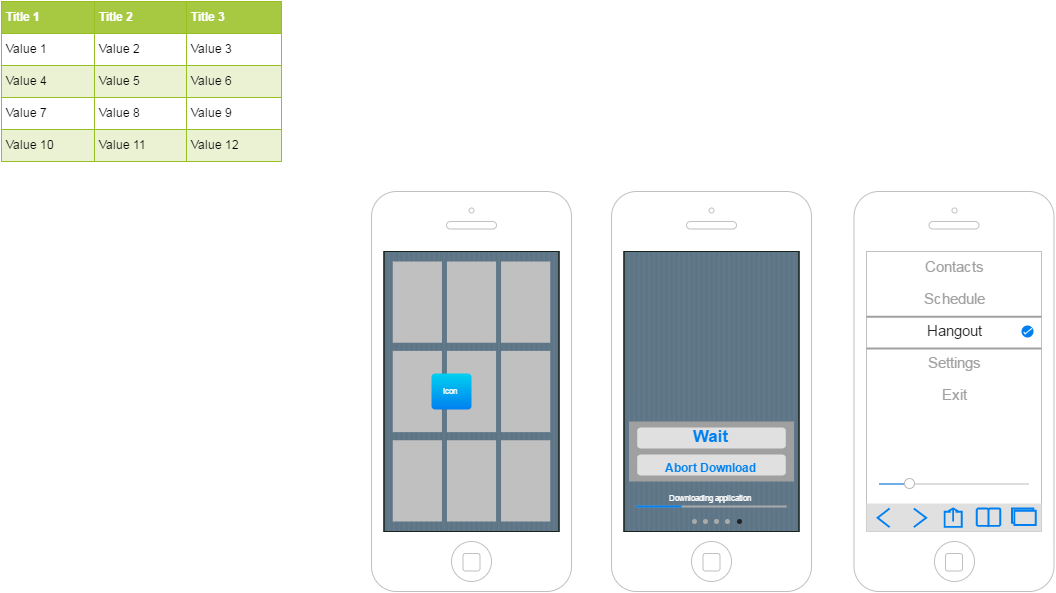

The diagram above was exported from draw.io. Its source (the exported page's mxGraphModel, read from the mxfile embedded in the PNG):
<mxGraphModel dx="2082" dy="1239" grid="1" gridSize="10" guides="1" tooltips="1" connect="1" arrows="1" fold="1" page="0" pageScale="1" pageWidth="826" pageHeight="1169" background="#ffffff" math="0" shadow="0">
  <root>
    <mxCell id="0" style=";html=1;" />
    <mxCell id="1" style=";html=1;" parent="0" />
    <mxCell id="2" value="" style="verticalLabelPosition=bottom;verticalAlign=top;strokeWidth=1;shape=mxgraph.ios7ui.phone;fillColor=#ffffff;strokeColor=#c0c0c0;html=1;" parent="1" vertex="1">
      <mxGeometry x="20" y="20" width="200" height="400" as="geometry" />
    </mxCell>
    <mxCell id="3" value="" style="verticalLabelPosition=bottom;verticalAlign=top;strokeWidth=1;shape=mxgraph.ios7ui.phone;fillColor=#ffffff;strokeColor=#c0c0c0;html=1;" parent="1" vertex="1">
      <mxGeometry x="260" y="20" width="200" height="400" as="geometry" />
    </mxCell>
    <mxCell id="5" value="" style="verticalLabelPosition=bottom;verticalAlign=top;strokeWidth=1;shape=mxgraph.ios.iBgStriped;strokeColor=#18211b;fillColor=#5D7585;strokeColor2=#657E8F;html=1;" parent="1" vertex="1">
      <mxGeometry x="32.5" y="80" width="175" height="280" as="geometry" />
    </mxCell>
    <mxCell id="6" value="" style="verticalLabelPosition=bottom;verticalAlign=top;strokeWidth=1;shape=mxgraph.ios.iBgStriped;strokeColor=#18211b;fillColor=#5D7585;strokeColor2=#657E8F;html=1;" parent="1" vertex="1">
      <mxGeometry x="272.5" y="80" width="175" height="280" as="geometry" />
    </mxCell>
    <mxCell id="7" value="" style="verticalLabelPosition=bottom;verticalAlign=top;strokeWidth=1;shape=mxgraph.ios7ui.phone;fillColor=#ffffff;strokeColor=#c0c0c0;html=1;" parent="1" vertex="1">
      <mxGeometry x="502.5" y="20" width="200" height="400" as="geometry" />
    </mxCell>
    <mxCell id="9" value="" style="verticalLabelPosition=bottom;verticalAlign=top;strokeWidth=1;shape=mxgraph.ios7ui.iconGrid;fillColor=#c0c0c0;gridSize=3,3;html=1;" parent="1" vertex="1">
      <mxGeometry x="41.25" y="90" width="157.5" height="260" as="geometry" />
    </mxCell>
    <mxCell id="10" value="Icon" style="strokeWidth=1;shape=mxgraph.ios7ui.icon;fontSize=8;fontColor=#ffffff;buttonText=;html=1;" parent="1" vertex="1">
      <mxGeometry x="80" y="202" width="40" height="36" as="geometry" />
    </mxCell>
    <mxCell id="11" value="Downloading application" style="strokeWidth=1;shape=mxgraph.ios7ui.downloadBar;verticalAlign=top;spacingTop=-4;fontSize=8;fontColor=#FFFFFF;buttonText=;barPos=30;fillColor=#aaaaaa;strokeColor=#0080f0;html=1;" parent="1" vertex="1">
      <mxGeometry x="285" y="320" width="150" height="30" as="geometry" />
    </mxCell>
    <mxCell id="12" value="" style="verticalLabelPosition=bottom;verticalAlign=top;strokeWidth=1;shape=mxgraph.ios7ui.pageControl;fillColor=#222222;strokeColor=#aaaaaa;html=1;" parent="1" vertex="1">
      <mxGeometry x="340" y="347.5" width="50" height="5" as="geometry" />
    </mxCell>
    <mxCell id="13" value="&lt;p&gt;&lt;strong style=&quot;font-size: 140%;&quot;&gt;Wait&lt;/strong&gt;&lt;br /&gt;&lt;br /&gt;&lt;strong&gt;Abort Download&lt;br /&gt;&lt;/strong&gt;&lt;/p&gt;" style="strokeWidth=1;shape=mxgraph.ios7ui.actionDialog;mainText=;subText=;html=1;fontColor=#0080F0;fillColor=#a0a0a0" parent="1" vertex="1">
      <mxGeometry x="277.5" y="250" width="165" height="60" as="geometry" />
    </mxCell>
    <mxCell id="14" value="&lt;table style=&quot;font-size: 1em; color: #a0a0a0; width: 100%; height: 100%;&quot; cellspacing=&quot;0&quot; cellpadding=&quot;0&quot;&gt;&lt;tbody&gt;&lt;tr&gt;&lt;td align=&quot;center&quot; width=&quot;25%&quot;&gt;Contacts&lt;/td&gt;&lt;/tr&gt;&lt;tr&gt;&lt;td align=&quot;center&quot; width=&quot;25%&quot;&gt;Schedule&lt;/td&gt;&lt;/tr&gt;&lt;tr&gt;&lt;td style=&quot;color: #222222;&quot; align=&quot;center&quot; width=&quot;25%&quot;&gt;Hangout&lt;/td&gt;&lt;/tr&gt;&lt;tr&gt;&lt;td align=&quot;center&quot; width=&quot;25%&quot;&gt;Settings&lt;/td&gt;&lt;/tr&gt;&lt;tr&gt;&lt;td align=&quot;center&quot; width=&quot;25%&quot;&gt;Exit&lt;/td&gt;&lt;/tr&gt;&lt;/tbody&gt;&lt;/table&gt;" style="strokeWidth=2;shape=mxgraph.ios7.misc.picker;strokeColor=#a0a0a0;html=1;overflow=fill;fontSize=15;" parent="1" vertex="1">
      <mxGeometry x="515" y="80" width="175" height="160" as="geometry" />
    </mxCell>
    <mxCell id="15" value="" style="verticalLabelPosition=bottom;verticalAlign=top;strokeWidth=2;shape=mxgraph.ios7.misc.select;fillColor=#0080f0;strokeColor=#ffffff;html=1;" parent="1" vertex="1">
      <mxGeometry x="670" y="154" width="12" height="12" as="geometry" />
    </mxCell>
    <mxCell id="16" value="" style="verticalLabelPosition=bottom;verticalAlign=top;strokeWidth=2;shape=mxgraph.ios7.misc.contacts_bar;strokeColor=#0080F0;fillColor=#e0e0e0;html=1;" parent="1" vertex="1">
      <mxGeometry x="515" y="332" width="175" height="28.000000000000004" as="geometry" />
    </mxCell>
    <mxCell id="17" value="" style="verticalLabelPosition=bottom;verticalAlign=top;strokeWidth=1;shape=mxgraph.ios7ui.slider;barPos=20;strokeColor=#0080f0;fillColor=#ffffff;strokeColor2=#a0a0a0;html=1;" parent="1" vertex="1">
      <mxGeometry x="527.5" y="305" width="150" height="15" as="geometry" />
    </mxCell>
    <mxCell id="599e26e28bb38516-18" value="&lt;table border=&quot;1&quot; width=&quot;100%&quot; height=&quot;100%&quot; cellpadding=&quot;4&quot; style=&quot;width:100%;height:100%;border-collapse:collapse;&quot;&gt;&lt;tr style=&quot;background-color:#A7C942;color:#ffffff;border:1px solid #98bf21;&quot;&gt;&lt;th align=&quot;left&quot;&gt;Title 1&lt;/th&gt;&lt;th align=&quot;left&quot;&gt;Title 2&lt;/th&gt;&lt;th align=&quot;left&quot;&gt;Title 3&lt;/th&gt;&lt;/tr&gt;&lt;tr style=&quot;border:1px solid #98bf21;&quot;&gt;&lt;td&gt;Value 1&lt;/td&gt;&lt;td&gt;Value 2&lt;/td&gt;&lt;td&gt;Value 3&lt;/td&gt;&lt;/tr&gt;&lt;tr style=&quot;background-color:#EAF2D3;border:1px solid #98bf21;&quot;&gt;&lt;td&gt;Value 4&lt;/td&gt;&lt;td&gt;Value 5&lt;/td&gt;&lt;td&gt;Value 6&lt;/td&gt;&lt;/tr&gt;&lt;tr style=&quot;border:1px solid #98bf21;&quot;&gt;&lt;td&gt;Value 7&lt;/td&gt;&lt;td&gt;Value 8&lt;/td&gt;&lt;td&gt;Value 9&lt;/td&gt;&lt;/tr&gt;&lt;tr style=&quot;background-color:#EAF2D3;border:1px solid #98bf21;&quot;&gt;&lt;td&gt;Value 10&lt;/td&gt;&lt;td&gt;Value 11&lt;/td&gt;&lt;td&gt;Value 12&lt;/td&gt;&lt;/tr&gt;&lt;/table&gt;" style="text;html=1;fillColor=#ffffff;overflow=fill;rounded=0;" vertex="1" parent="1">
      <mxGeometry x="-350" y="-170" width="280" height="160" as="geometry" />
    </mxCell>
  </root>
</mxGraphModel>